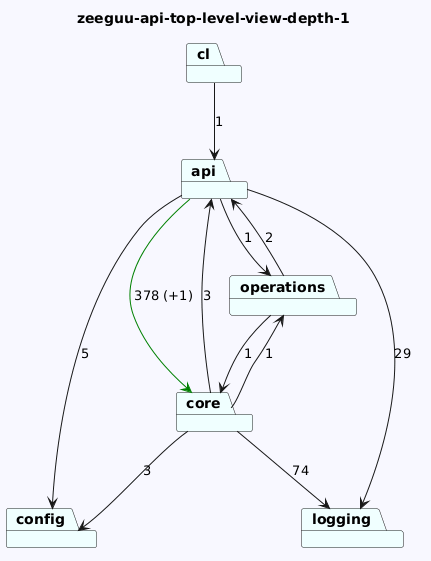

The diagram above was rendered by PlantUML. Its source (embedded in the PNG):
@startuml
skinparam backgroundColor GhostWhite
title zeeguu-api-top-level-view-depth-1
package "cl" #Azure
package "operations" #Azure
package "config" #Azure
package "core" #Azure
package "logging" #Azure
package "api" #Azure
"cl"-->"api"  : 1
"operations"-->"api"  : 2
"operations"-->"core"  : 1

"core"-->"logging"  : 74
"core"-->"api"  : 3
"core"-->"config"  : 3
"core"-->"operations"  : 1

"api"-->"logging"  : 29
"api"-->"config"  : 5
"api"-->"core" #Green : 378 (+1)
"api"-->"operations"  : 1
@enduml